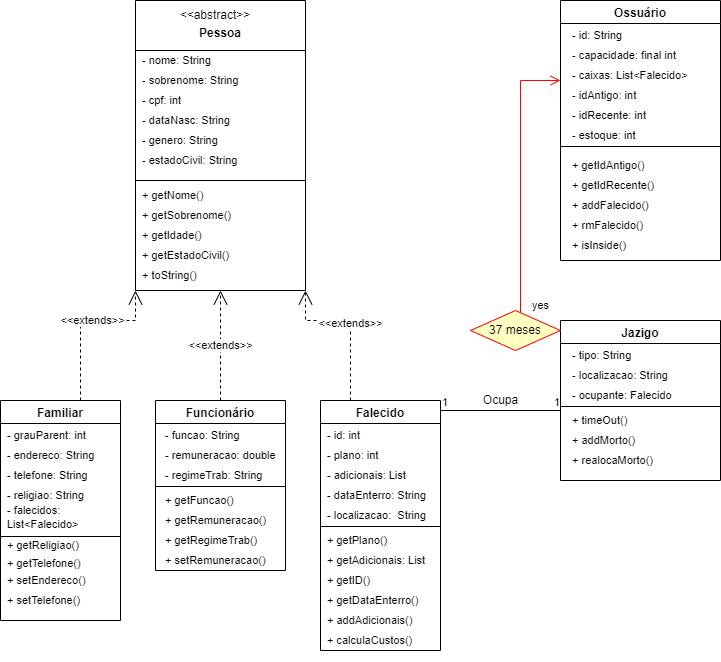

The diagram above was exported from draw.io. Its source (the exported page's mxGraphModel, read from the mxfile embedded in the PNG):
<mxGraphModel dx="1146" dy="577" grid="1" gridSize="10" guides="1" tooltips="1" connect="1" arrows="1" fold="1" page="1" pageScale="1" pageWidth="827" pageHeight="1169" math="0" shadow="0">
  <root>
    <mxCell id="WIyWlLk6GJQsqaUBKTNV-0" />
    <mxCell id="WIyWlLk6GJQsqaUBKTNV-1" parent="WIyWlLk6GJQsqaUBKTNV-0" />
    <mxCell id="TPqjLxjx3_IqTUueN71M-21" value="&#10;Pessoa" style="swimlane;startSize=50;" parent="WIyWlLk6GJQsqaUBKTNV-1" vertex="1">
      <mxGeometry x="175" y="40" width="170" height="290" as="geometry" />
    </mxCell>
    <mxCell id="z4tEDmpvduUyFyy5nsTd-0" value="&amp;lt;&amp;lt;abstract&amp;gt;&amp;gt;" style="text;html=1;strokeColor=none;fillColor=none;align=center;verticalAlign=middle;whiteSpace=wrap;rounded=0;" parent="TPqjLxjx3_IqTUueN71M-21" vertex="1">
      <mxGeometry x="50" width="60" height="30" as="geometry" />
    </mxCell>
    <mxCell id="z4tEDmpvduUyFyy5nsTd-1" value="&lt;font style=&quot;font-size: 11px;&quot;&gt;- nome: String&lt;/font&gt;" style="text;html=1;strokeColor=none;fillColor=none;align=left;verticalAlign=middle;whiteSpace=wrap;rounded=0;" parent="TPqjLxjx3_IqTUueN71M-21" vertex="1">
      <mxGeometry x="5" y="50" width="75" height="20" as="geometry" />
    </mxCell>
    <mxCell id="z4tEDmpvduUyFyy5nsTd-3" value="&lt;font style=&quot;font-size: 11px;&quot;&gt;- sobrenome: String&lt;/font&gt;" style="text;html=1;strokeColor=none;fillColor=none;align=left;verticalAlign=middle;whiteSpace=wrap;rounded=0;" parent="TPqjLxjx3_IqTUueN71M-21" vertex="1">
      <mxGeometry x="5" y="70" width="105" height="20" as="geometry" />
    </mxCell>
    <mxCell id="z4tEDmpvduUyFyy5nsTd-4" value="&lt;font style=&quot;font-size: 11px;&quot;&gt;- dataNasc: String&lt;/font&gt;" style="text;html=1;strokeColor=none;fillColor=none;align=left;verticalAlign=middle;whiteSpace=wrap;rounded=0;" parent="TPqjLxjx3_IqTUueN71M-21" vertex="1">
      <mxGeometry x="5" y="110" width="95" height="20" as="geometry" />
    </mxCell>
    <mxCell id="z4tEDmpvduUyFyy5nsTd-5" value="&lt;font style=&quot;font-size: 11px;&quot;&gt;- genero: String&lt;/font&gt;" style="text;html=1;strokeColor=none;fillColor=none;align=left;verticalAlign=middle;whiteSpace=wrap;rounded=0;" parent="TPqjLxjx3_IqTUueN71M-21" vertex="1">
      <mxGeometry x="5" y="130" width="85" height="20" as="geometry" />
    </mxCell>
    <mxCell id="z4tEDmpvduUyFyy5nsTd-6" value="&lt;font style=&quot;font-size: 11px;&quot;&gt;- estadoCivil: String&lt;/font&gt;" style="text;html=1;strokeColor=none;fillColor=none;align=left;verticalAlign=middle;whiteSpace=wrap;rounded=0;" parent="TPqjLxjx3_IqTUueN71M-21" vertex="1">
      <mxGeometry x="5" y="150" width="105" height="20" as="geometry" />
    </mxCell>
    <mxCell id="z4tEDmpvduUyFyy5nsTd-14" value="&lt;font style=&quot;font-size: 11px;&quot;&gt;+ getNome()&lt;/font&gt;" style="text;html=1;strokeColor=none;fillColor=none;align=left;verticalAlign=middle;whiteSpace=wrap;rounded=0;" parent="TPqjLxjx3_IqTUueN71M-21" vertex="1">
      <mxGeometry x="5" y="180" width="65" height="30" as="geometry" />
    </mxCell>
    <mxCell id="z4tEDmpvduUyFyy5nsTd-15" value="&lt;font style=&quot;font-size: 11px;&quot;&gt;+ getSobrenome()&lt;/font&gt;" style="text;html=1;strokeColor=none;fillColor=none;align=left;verticalAlign=middle;whiteSpace=wrap;rounded=0;" parent="TPqjLxjx3_IqTUueN71M-21" vertex="1">
      <mxGeometry x="5" y="200" width="95" height="30" as="geometry" />
    </mxCell>
    <mxCell id="z4tEDmpvduUyFyy5nsTd-16" value="&lt;font style=&quot;font-size: 11px;&quot;&gt;+ getIdade()&lt;/font&gt;" style="text;html=1;strokeColor=none;fillColor=none;align=left;verticalAlign=middle;whiteSpace=wrap;rounded=0;" parent="TPqjLxjx3_IqTUueN71M-21" vertex="1">
      <mxGeometry x="5" y="220" width="75" height="30" as="geometry" />
    </mxCell>
    <mxCell id="z4tEDmpvduUyFyy5nsTd-17" value="&lt;font style=&quot;font-size: 11px;&quot;&gt;+ getEstadoCivil()&lt;/font&gt;" style="text;html=1;strokeColor=none;fillColor=none;align=left;verticalAlign=middle;whiteSpace=wrap;rounded=0;" parent="TPqjLxjx3_IqTUueN71M-21" vertex="1">
      <mxGeometry x="5" y="240" width="95" height="30" as="geometry" />
    </mxCell>
    <mxCell id="z4tEDmpvduUyFyy5nsTd-20" value="" style="endArrow=none;html=1;rounded=0;fontSize=11;" parent="TPqjLxjx3_IqTUueN71M-21" edge="1">
      <mxGeometry width="50" height="50" relative="1" as="geometry">
        <mxPoint y="180" as="sourcePoint" />
        <mxPoint x="170" y="180" as="targetPoint" />
      </mxGeometry>
    </mxCell>
    <mxCell id="z4tEDmpvduUyFyy5nsTd-46" value="- cpf: int" style="text;html=1;strokeColor=none;fillColor=none;align=left;verticalAlign=middle;whiteSpace=wrap;rounded=0;fontSize=11;" parent="TPqjLxjx3_IqTUueN71M-21" vertex="1">
      <mxGeometry x="5" y="90" width="55" height="20" as="geometry" />
    </mxCell>
    <mxCell id="z4tEDmpvduUyFyy5nsTd-94" value="+ toString()" style="text;html=1;strokeColor=none;fillColor=none;align=left;verticalAlign=middle;whiteSpace=wrap;rounded=0;fontSize=11;" parent="TPqjLxjx3_IqTUueN71M-21" vertex="1">
      <mxGeometry x="5" y="260" width="110" height="30" as="geometry" />
    </mxCell>
    <mxCell id="TPqjLxjx3_IqTUueN71M-22" value="Jazigo" style="swimlane;" parent="WIyWlLk6GJQsqaUBKTNV-1" vertex="1">
      <mxGeometry x="600" y="360" width="160" height="160" as="geometry" />
    </mxCell>
    <mxCell id="z4tEDmpvduUyFyy5nsTd-95" value="- tipo: String" style="text;html=1;strokeColor=none;fillColor=none;align=left;verticalAlign=middle;whiteSpace=wrap;rounded=0;fontSize=11;" parent="TPqjLxjx3_IqTUueN71M-22" vertex="1">
      <mxGeometry x="10" y="20" width="80" height="30" as="geometry" />
    </mxCell>
    <mxCell id="z4tEDmpvduUyFyy5nsTd-96" value="- localizacao: String" style="text;html=1;strokeColor=none;fillColor=none;align=left;verticalAlign=middle;whiteSpace=wrap;rounded=0;fontSize=11;" parent="TPqjLxjx3_IqTUueN71M-22" vertex="1">
      <mxGeometry x="10" y="40" width="110" height="30" as="geometry" />
    </mxCell>
    <mxCell id="z4tEDmpvduUyFyy5nsTd-97" value="- ocupante: Falecido" style="text;html=1;strokeColor=none;fillColor=none;align=left;verticalAlign=middle;whiteSpace=wrap;rounded=0;fontSize=11;" parent="TPqjLxjx3_IqTUueN71M-22" vertex="1">
      <mxGeometry x="10" y="60" width="110" height="30" as="geometry" />
    </mxCell>
    <mxCell id="z4tEDmpvduUyFyy5nsTd-98" value="" style="line;strokeWidth=1;fillColor=none;align=left;verticalAlign=middle;spacingTop=-1;spacingLeft=3;spacingRight=3;rotatable=0;labelPosition=right;points=[];portConstraint=eastwest;fontSize=11;" parent="TPqjLxjx3_IqTUueN71M-22" vertex="1">
      <mxGeometry y="82" width="160" height="8" as="geometry" />
    </mxCell>
    <mxCell id="z4tEDmpvduUyFyy5nsTd-99" value="+ timeOut()" style="text;html=1;strokeColor=none;fillColor=none;align=left;verticalAlign=middle;whiteSpace=wrap;rounded=0;fontSize=11;" parent="TPqjLxjx3_IqTUueN71M-22" vertex="1">
      <mxGeometry x="10" y="85" width="80" height="30" as="geometry" />
    </mxCell>
    <mxCell id="z4tEDmpvduUyFyy5nsTd-100" value="+ addMorto()" style="text;html=1;strokeColor=none;fillColor=none;align=left;verticalAlign=middle;whiteSpace=wrap;rounded=0;fontSize=11;" parent="TPqjLxjx3_IqTUueN71M-22" vertex="1">
      <mxGeometry x="10" y="100" width="80" height="40" as="geometry" />
    </mxCell>
    <mxCell id="z4tEDmpvduUyFyy5nsTd-101" value="+ realocaMorto()" style="text;html=1;strokeColor=none;fillColor=none;align=left;verticalAlign=middle;whiteSpace=wrap;rounded=0;fontSize=11;" parent="TPqjLxjx3_IqTUueN71M-22" vertex="1">
      <mxGeometry x="10" y="120" width="90" height="40" as="geometry" />
    </mxCell>
    <mxCell id="TPqjLxjx3_IqTUueN71M-23" value="Familiar" style="swimlane;" parent="WIyWlLk6GJQsqaUBKTNV-1" vertex="1">
      <mxGeometry x="40" y="440" width="120" height="220" as="geometry" />
    </mxCell>
    <mxCell id="z4tEDmpvduUyFyy5nsTd-41" value="- grauParent: int" style="text;html=1;strokeColor=none;fillColor=none;align=left;verticalAlign=middle;whiteSpace=wrap;rounded=0;fontSize=11;" parent="TPqjLxjx3_IqTUueN71M-23" vertex="1">
      <mxGeometry x="5" y="20" width="110" height="30" as="geometry" />
    </mxCell>
    <mxCell id="z4tEDmpvduUyFyy5nsTd-42" value="- telefone: String" style="text;html=1;strokeColor=none;fillColor=none;align=left;verticalAlign=middle;whiteSpace=wrap;rounded=0;fontSize=11;" parent="TPqjLxjx3_IqTUueN71M-23" vertex="1">
      <mxGeometry x="5" y="60" width="110" height="30" as="geometry" />
    </mxCell>
    <mxCell id="z4tEDmpvduUyFyy5nsTd-43" value="- endereco: String" style="text;html=1;strokeColor=none;fillColor=none;align=left;verticalAlign=middle;whiteSpace=wrap;rounded=0;fontSize=11;" parent="TPqjLxjx3_IqTUueN71M-23" vertex="1">
      <mxGeometry x="5" y="40" width="110" height="30" as="geometry" />
    </mxCell>
    <mxCell id="z4tEDmpvduUyFyy5nsTd-48" value="- religiao: String" style="text;html=1;strokeColor=none;fillColor=none;align=left;verticalAlign=middle;whiteSpace=wrap;rounded=0;fontSize=11;" parent="TPqjLxjx3_IqTUueN71M-23" vertex="1">
      <mxGeometry x="5" y="80" width="110" height="30" as="geometry" />
    </mxCell>
    <mxCell id="z4tEDmpvduUyFyy5nsTd-51" value="" style="line;strokeWidth=1;fillColor=none;align=left;verticalAlign=middle;spacingTop=-1;spacingLeft=3;spacingRight=3;rotatable=0;labelPosition=right;points=[];portConstraint=eastwest;fontSize=11;" parent="TPqjLxjx3_IqTUueN71M-23" vertex="1">
      <mxGeometry y="132" width="120" height="8" as="geometry" />
    </mxCell>
    <mxCell id="z4tEDmpvduUyFyy5nsTd-57" value="+ getReligiao()" style="text;html=1;strokeColor=none;fillColor=none;align=left;verticalAlign=middle;whiteSpace=wrap;rounded=0;fontSize=11;" parent="TPqjLxjx3_IqTUueN71M-23" vertex="1">
      <mxGeometry x="5" y="125" width="90" height="40" as="geometry" />
    </mxCell>
    <mxCell id="z4tEDmpvduUyFyy5nsTd-58" value="+ getTelefone()" style="text;html=1;strokeColor=none;fillColor=none;align=left;verticalAlign=middle;whiteSpace=wrap;rounded=0;fontSize=11;" parent="TPqjLxjx3_IqTUueN71M-23" vertex="1">
      <mxGeometry x="5" y="145" width="90" height="35" as="geometry" />
    </mxCell>
    <mxCell id="-2PHtyBFK_BF7Mh6y2bG-0" value="&lt;font style=&quot;font-size: 11px;&quot;&gt;+ setEndereco()&lt;/font&gt;" style="text;html=1;strokeColor=none;fillColor=none;align=left;verticalAlign=middle;whiteSpace=wrap;rounded=0;" parent="TPqjLxjx3_IqTUueN71M-23" vertex="1">
      <mxGeometry x="5" y="160" width="120" height="40" as="geometry" />
    </mxCell>
    <mxCell id="-2PHtyBFK_BF7Mh6y2bG-1" value="&lt;font style=&quot;font-size: 11px;&quot;&gt;+ setTelefone()&lt;/font&gt;" style="text;html=1;strokeColor=none;fillColor=none;align=left;verticalAlign=middle;whiteSpace=wrap;rounded=0;" parent="TPqjLxjx3_IqTUueN71M-23" vertex="1">
      <mxGeometry x="5" y="180" width="120" height="40" as="geometry" />
    </mxCell>
    <mxCell id="z4tEDmpvduUyFyy5nsTd-56" value="&lt;span style=&quot;&quot;&gt;- falecidos: List&amp;lt;Falecido&amp;gt;&lt;/span&gt;" style="text;html=1;strokeColor=none;fillColor=none;align=left;verticalAlign=middle;whiteSpace=wrap;rounded=0;fontSize=11;" parent="TPqjLxjx3_IqTUueN71M-23" vertex="1">
      <mxGeometry x="5" y="102" width="125" height="30" as="geometry" />
    </mxCell>
    <mxCell id="TPqjLxjx3_IqTUueN71M-24" value="Funcionário" style="swimlane;" parent="WIyWlLk6GJQsqaUBKTNV-1" vertex="1">
      <mxGeometry x="195" y="440" width="130" height="170" as="geometry" />
    </mxCell>
    <mxCell id="z4tEDmpvduUyFyy5nsTd-68" value="- funcao: String" style="text;html=1;strokeColor=none;fillColor=none;align=left;verticalAlign=middle;whiteSpace=wrap;rounded=0;fontSize=11;" parent="TPqjLxjx3_IqTUueN71M-24" vertex="1">
      <mxGeometry x="7.5" y="20" width="95" height="30" as="geometry" />
    </mxCell>
    <mxCell id="z4tEDmpvduUyFyy5nsTd-69" value="- remuneracao: double" style="text;html=1;strokeColor=none;fillColor=none;align=left;verticalAlign=middle;whiteSpace=wrap;rounded=0;fontSize=11;" parent="TPqjLxjx3_IqTUueN71M-24" vertex="1">
      <mxGeometry x="7.5" y="40" width="122.5" height="30" as="geometry" />
    </mxCell>
    <mxCell id="z4tEDmpvduUyFyy5nsTd-74" value="&lt;span style=&quot;&quot;&gt;- regimeTrab: String&lt;/span&gt;" style="text;html=1;strokeColor=none;fillColor=none;align=left;verticalAlign=middle;whiteSpace=wrap;rounded=0;fontSize=11;" parent="TPqjLxjx3_IqTUueN71M-24" vertex="1">
      <mxGeometry x="7.5" y="60" width="120" height="30" as="geometry" />
    </mxCell>
    <mxCell id="z4tEDmpvduUyFyy5nsTd-75" value="" style="line;strokeWidth=1;fillColor=none;align=left;verticalAlign=middle;spacingTop=-1;spacingLeft=3;spacingRight=3;rotatable=0;labelPosition=right;points=[];portConstraint=eastwest;fontSize=11;" parent="TPqjLxjx3_IqTUueN71M-24" vertex="1">
      <mxGeometry y="82" width="130" height="8" as="geometry" />
    </mxCell>
    <mxCell id="z4tEDmpvduUyFyy5nsTd-76" value="+ getFuncao()" style="text;html=1;strokeColor=none;fillColor=none;align=left;verticalAlign=middle;whiteSpace=wrap;rounded=0;fontSize=11;" parent="TPqjLxjx3_IqTUueN71M-24" vertex="1">
      <mxGeometry x="7.5" y="80" width="112.5" height="40" as="geometry" />
    </mxCell>
    <mxCell id="z4tEDmpvduUyFyy5nsTd-77" value="+ getRemuneracao()" style="text;html=1;strokeColor=none;fillColor=none;align=left;verticalAlign=middle;whiteSpace=wrap;rounded=0;fontSize=11;" parent="TPqjLxjx3_IqTUueN71M-24" vertex="1">
      <mxGeometry x="7.5" y="100" width="112.5" height="40" as="geometry" />
    </mxCell>
    <mxCell id="z4tEDmpvduUyFyy5nsTd-78" value="+ getRegimeTrab()" style="text;html=1;strokeColor=none;fillColor=none;align=left;verticalAlign=middle;whiteSpace=wrap;rounded=0;fontSize=11;" parent="TPqjLxjx3_IqTUueN71M-24" vertex="1">
      <mxGeometry x="7.5" y="120" width="112.5" height="40" as="geometry" />
    </mxCell>
    <mxCell id="-2PHtyBFK_BF7Mh6y2bG-2" value="+ setRemuneracao()" style="text;html=1;strokeColor=none;fillColor=none;align=left;verticalAlign=middle;whiteSpace=wrap;rounded=0;fontSize=11;" parent="TPqjLxjx3_IqTUueN71M-24" vertex="1">
      <mxGeometry x="7.5" y="140" width="112.5" height="40" as="geometry" />
    </mxCell>
    <mxCell id="TPqjLxjx3_IqTUueN71M-25" value="Falecido" style="swimlane;" parent="WIyWlLk6GJQsqaUBKTNV-1" vertex="1">
      <mxGeometry x="360" y="440" width="120" height="250" as="geometry">
        <mxRectangle x="360" y="440" width="90" height="30" as="alternateBounds" />
      </mxGeometry>
    </mxCell>
    <mxCell id="z4tEDmpvduUyFyy5nsTd-49" value="- plano: int" style="text;html=1;strokeColor=none;fillColor=none;align=left;verticalAlign=middle;whiteSpace=wrap;rounded=0;fontSize=11;" parent="TPqjLxjx3_IqTUueN71M-25" vertex="1">
      <mxGeometry x="5" y="40" width="110" height="30" as="geometry" />
    </mxCell>
    <mxCell id="z4tEDmpvduUyFyy5nsTd-50" value="- adicionais: List" style="text;html=1;strokeColor=none;fillColor=none;align=left;verticalAlign=middle;whiteSpace=wrap;rounded=0;fontSize=11;" parent="TPqjLxjx3_IqTUueN71M-25" vertex="1">
      <mxGeometry x="5" y="60" width="110" height="30" as="geometry" />
    </mxCell>
    <mxCell id="z4tEDmpvduUyFyy5nsTd-54" value="- id: int" style="text;html=1;strokeColor=none;fillColor=none;align=left;verticalAlign=middle;whiteSpace=wrap;rounded=0;fontSize=11;" parent="TPqjLxjx3_IqTUueN71M-25" vertex="1">
      <mxGeometry x="5" y="20" width="110" height="30" as="geometry" />
    </mxCell>
    <mxCell id="z4tEDmpvduUyFyy5nsTd-62" value="- dataEnterro: String" style="text;html=1;strokeColor=none;fillColor=none;align=left;verticalAlign=middle;whiteSpace=wrap;rounded=0;fontSize=11;" parent="TPqjLxjx3_IqTUueN71M-25" vertex="1">
      <mxGeometry x="5" y="80" width="139" height="30" as="geometry" />
    </mxCell>
    <mxCell id="z4tEDmpvduUyFyy5nsTd-63" value="- localizacao:&amp;nbsp; String" style="text;html=1;align=left;verticalAlign=middle;resizable=0;points=[];autosize=1;strokeColor=none;fillColor=none;fontSize=11;" parent="TPqjLxjx3_IqTUueN71M-25" vertex="1">
      <mxGeometry x="5" y="100" width="120" height="30" as="geometry" />
    </mxCell>
    <mxCell id="z4tEDmpvduUyFyy5nsTd-65" value="" style="line;strokeWidth=1;fillColor=none;align=left;verticalAlign=middle;spacingTop=-1;spacingLeft=3;spacingRight=3;rotatable=0;labelPosition=right;points=[];portConstraint=eastwest;fontSize=11;" parent="TPqjLxjx3_IqTUueN71M-25" vertex="1">
      <mxGeometry y="122" width="120" height="8" as="geometry" />
    </mxCell>
    <mxCell id="z4tEDmpvduUyFyy5nsTd-53" value="+ getAdicionais: List" style="text;html=1;strokeColor=none;fillColor=none;align=left;verticalAlign=middle;whiteSpace=wrap;rounded=0;fontSize=11;" parent="TPqjLxjx3_IqTUueN71M-25" vertex="1">
      <mxGeometry x="5" y="140" width="110" height="40" as="geometry" />
    </mxCell>
    <mxCell id="z4tEDmpvduUyFyy5nsTd-52" value="+ getPlano()" style="text;html=1;strokeColor=none;fillColor=none;align=left;verticalAlign=middle;whiteSpace=wrap;rounded=0;fontSize=11;" parent="TPqjLxjx3_IqTUueN71M-25" vertex="1">
      <mxGeometry x="5" y="125" width="110" height="30" as="geometry" />
    </mxCell>
    <mxCell id="z4tEDmpvduUyFyy5nsTd-66" value="+ getID()" style="text;html=1;strokeColor=none;fillColor=none;align=left;verticalAlign=middle;whiteSpace=wrap;rounded=0;fontSize=11;" parent="TPqjLxjx3_IqTUueN71M-25" vertex="1">
      <mxGeometry x="5" y="160" width="105" height="40" as="geometry" />
    </mxCell>
    <mxCell id="z4tEDmpvduUyFyy5nsTd-67" value="+ getDataEnterro()" style="text;html=1;strokeColor=none;fillColor=none;align=left;verticalAlign=middle;whiteSpace=wrap;rounded=0;fontSize=11;" parent="TPqjLxjx3_IqTUueN71M-25" vertex="1">
      <mxGeometry x="5" y="180" width="105" height="40" as="geometry" />
    </mxCell>
    <mxCell id="-2PHtyBFK_BF7Mh6y2bG-3" value="+ addAdicionais()" style="text;html=1;strokeColor=none;fillColor=none;align=left;verticalAlign=middle;whiteSpace=wrap;rounded=0;fontSize=11;" parent="TPqjLxjx3_IqTUueN71M-25" vertex="1">
      <mxGeometry x="5" y="200" width="112.5" height="40" as="geometry" />
    </mxCell>
    <mxCell id="-2PHtyBFK_BF7Mh6y2bG-18" value="+ calculaCustos()" style="text;html=1;strokeColor=none;fillColor=none;align=left;verticalAlign=middle;whiteSpace=wrap;rounded=0;fontSize=11;" parent="TPqjLxjx3_IqTUueN71M-25" vertex="1">
      <mxGeometry x="5" y="220" width="112.5" height="40" as="geometry" />
    </mxCell>
    <mxCell id="TPqjLxjx3_IqTUueN71M-27" value="Ossuário" style="swimlane;startSize=23;" parent="WIyWlLk6GJQsqaUBKTNV-1" vertex="1">
      <mxGeometry x="600" y="40" width="160" height="260" as="geometry" />
    </mxCell>
    <mxCell id="z4tEDmpvduUyFyy5nsTd-81" value="- capacidade: final int" style="text;html=1;strokeColor=none;fillColor=none;align=left;verticalAlign=middle;whiteSpace=wrap;rounded=0;fontSize=11;" parent="TPqjLxjx3_IqTUueN71M-27" vertex="1">
      <mxGeometry x="10" y="40" width="120" height="30" as="geometry" />
    </mxCell>
    <mxCell id="z4tEDmpvduUyFyy5nsTd-83" value="- idAntigo: int" style="text;html=1;strokeColor=none;fillColor=none;align=left;verticalAlign=middle;whiteSpace=wrap;rounded=0;fontSize=11;" parent="TPqjLxjx3_IqTUueN71M-27" vertex="1">
      <mxGeometry x="10" y="80" width="110" height="30" as="geometry" />
    </mxCell>
    <mxCell id="z4tEDmpvduUyFyy5nsTd-84" value="- idRecente: int" style="text;html=1;strokeColor=none;fillColor=none;align=left;verticalAlign=middle;whiteSpace=wrap;rounded=0;fontSize=11;" parent="TPqjLxjx3_IqTUueN71M-27" vertex="1">
      <mxGeometry x="10" y="100" width="110" height="30" as="geometry" />
    </mxCell>
    <mxCell id="z4tEDmpvduUyFyy5nsTd-85" value="- caixas: List&amp;lt;Falecido&amp;gt;" style="text;html=1;strokeColor=none;fillColor=none;align=left;verticalAlign=middle;whiteSpace=wrap;rounded=0;fontSize=11;" parent="TPqjLxjx3_IqTUueN71M-27" vertex="1">
      <mxGeometry x="10" y="60" width="130" height="30" as="geometry" />
    </mxCell>
    <mxCell id="z4tEDmpvduUyFyy5nsTd-86" value="- estoque: int" style="text;html=1;strokeColor=none;fillColor=none;align=left;verticalAlign=middle;whiteSpace=wrap;rounded=0;fontSize=11;" parent="TPqjLxjx3_IqTUueN71M-27" vertex="1">
      <mxGeometry x="10" y="120" width="110" height="30" as="geometry" />
    </mxCell>
    <mxCell id="z4tEDmpvduUyFyy5nsTd-88" value="" style="line;strokeWidth=1;fillColor=none;align=left;verticalAlign=middle;spacingTop=-1;spacingLeft=3;spacingRight=3;rotatable=0;labelPosition=right;points=[];portConstraint=eastwest;fontSize=11;" parent="TPqjLxjx3_IqTUueN71M-27" vertex="1">
      <mxGeometry y="142" width="160" height="8" as="geometry" />
    </mxCell>
    <mxCell id="z4tEDmpvduUyFyy5nsTd-89" value="+ getIdAntigo()" style="text;html=1;strokeColor=none;fillColor=none;align=left;verticalAlign=middle;whiteSpace=wrap;rounded=0;fontSize=11;" parent="TPqjLxjx3_IqTUueN71M-27" vertex="1">
      <mxGeometry x="10" y="150" width="110" height="30" as="geometry" />
    </mxCell>
    <mxCell id="z4tEDmpvduUyFyy5nsTd-90" value="+ getIdRecente()" style="text;html=1;strokeColor=none;fillColor=none;align=left;verticalAlign=middle;whiteSpace=wrap;rounded=0;fontSize=11;" parent="TPqjLxjx3_IqTUueN71M-27" vertex="1">
      <mxGeometry x="10" y="170" width="110" height="30" as="geometry" />
    </mxCell>
    <mxCell id="z4tEDmpvduUyFyy5nsTd-91" value="+ addFalecido()" style="text;html=1;strokeColor=none;fillColor=none;align=left;verticalAlign=middle;whiteSpace=wrap;rounded=0;fontSize=11;" parent="TPqjLxjx3_IqTUueN71M-27" vertex="1">
      <mxGeometry x="10" y="190" width="110" height="30" as="geometry" />
    </mxCell>
    <mxCell id="z4tEDmpvduUyFyy5nsTd-92" value="+ rmFalecido()" style="text;html=1;strokeColor=none;fillColor=none;align=left;verticalAlign=middle;whiteSpace=wrap;rounded=0;fontSize=11;" parent="TPqjLxjx3_IqTUueN71M-27" vertex="1">
      <mxGeometry x="10" y="210" width="110" height="30" as="geometry" />
    </mxCell>
    <mxCell id="z4tEDmpvduUyFyy5nsTd-93" value="+ isInside()" style="text;html=1;strokeColor=none;fillColor=none;align=left;verticalAlign=middle;whiteSpace=wrap;rounded=0;fontSize=11;" parent="TPqjLxjx3_IqTUueN71M-27" vertex="1">
      <mxGeometry x="10" y="230" width="110" height="30" as="geometry" />
    </mxCell>
    <mxCell id="-2PHtyBFK_BF7Mh6y2bG-17" value="- id: String" style="text;html=1;strokeColor=none;fillColor=none;align=left;verticalAlign=middle;whiteSpace=wrap;rounded=0;fontSize=11;" parent="TPqjLxjx3_IqTUueN71M-27" vertex="1">
      <mxGeometry x="10" y="20" width="110" height="30" as="geometry" />
    </mxCell>
    <mxCell id="z4tEDmpvduUyFyy5nsTd-34" value="&amp;lt;&amp;lt;extends&amp;gt;&amp;gt;" style="endArrow=open;endSize=12;dashed=1;html=1;rounded=0;fontSize=11;exitX=0.667;exitY=0;exitDx=0;exitDy=0;entryX=0;entryY=1;entryDx=0;entryDy=0;exitPerimeter=0;" parent="WIyWlLk6GJQsqaUBKTNV-1" source="TPqjLxjx3_IqTUueN71M-23" target="TPqjLxjx3_IqTUueN71M-21" edge="1">
      <mxGeometry x="0.1163" width="160" relative="1" as="geometry">
        <mxPoint x="320" y="410" as="sourcePoint" />
        <mxPoint x="200" y="360" as="targetPoint" />
        <Array as="points">
          <mxPoint x="120" y="400" />
          <mxPoint x="120" y="360" />
          <mxPoint x="175" y="360" />
        </Array>
        <mxPoint as="offset" />
      </mxGeometry>
    </mxCell>
    <mxCell id="z4tEDmpvduUyFyy5nsTd-36" value="&amp;lt;&amp;lt;extends&amp;gt;&amp;gt;" style="endArrow=open;endSize=12;dashed=1;html=1;rounded=0;fontSize=11;exitX=0.5;exitY=0;exitDx=0;exitDy=0;entryX=0.5;entryY=1;entryDx=0;entryDy=0;" parent="WIyWlLk6GJQsqaUBKTNV-1" source="TPqjLxjx3_IqTUueN71M-24" target="TPqjLxjx3_IqTUueN71M-21" edge="1">
      <mxGeometry width="160" relative="1" as="geometry">
        <mxPoint x="320" y="410" as="sourcePoint" />
        <mxPoint x="260" y="320" as="targetPoint" />
        <mxPoint as="offset" />
      </mxGeometry>
    </mxCell>
    <mxCell id="z4tEDmpvduUyFyy5nsTd-39" value="&amp;lt;&amp;lt;extends&amp;gt;&amp;gt;" style="endArrow=open;endSize=12;dashed=1;html=1;rounded=0;fontSize=11;exitX=0.25;exitY=0;exitDx=0;exitDy=0;entryX=1;entryY=1;entryDx=0;entryDy=0;" parent="WIyWlLk6GJQsqaUBKTNV-1" source="TPqjLxjx3_IqTUueN71M-25" target="TPqjLxjx3_IqTUueN71M-21" edge="1">
      <mxGeometry width="160" relative="1" as="geometry">
        <mxPoint x="320" y="410" as="sourcePoint" />
        <mxPoint x="380" y="300" as="targetPoint" />
        <Array as="points">
          <mxPoint x="390" y="360" />
          <mxPoint x="345" y="360" />
        </Array>
      </mxGeometry>
    </mxCell>
    <mxCell id="2KU9rDnSOVA3kJU3VnwT-12" value="" style="endArrow=none;html=1;edgeStyle=orthogonalEdgeStyle;rounded=0;" edge="1" parent="WIyWlLk6GJQsqaUBKTNV-1">
      <mxGeometry relative="1" as="geometry">
        <mxPoint x="480" y="450" as="sourcePoint" />
        <mxPoint x="600" y="450" as="targetPoint" />
      </mxGeometry>
    </mxCell>
    <mxCell id="2KU9rDnSOVA3kJU3VnwT-13" value="1" style="edgeLabel;resizable=0;html=1;align=left;verticalAlign=bottom;" connectable="0" vertex="1" parent="2KU9rDnSOVA3kJU3VnwT-12">
      <mxGeometry x="-1" relative="1" as="geometry" />
    </mxCell>
    <mxCell id="2KU9rDnSOVA3kJU3VnwT-14" value="1" style="edgeLabel;resizable=0;html=1;align=right;verticalAlign=bottom;" connectable="0" vertex="1" parent="2KU9rDnSOVA3kJU3VnwT-12">
      <mxGeometry x="1" relative="1" as="geometry" />
    </mxCell>
    <mxCell id="2KU9rDnSOVA3kJU3VnwT-15" value="Ocupa" style="text;html=1;align=center;verticalAlign=middle;resizable=0;points=[];autosize=1;strokeColor=none;fillColor=none;" vertex="1" parent="WIyWlLk6GJQsqaUBKTNV-1">
      <mxGeometry x="510" y="425" width="60" height="30" as="geometry" />
    </mxCell>
    <mxCell id="2KU9rDnSOVA3kJU3VnwT-32" value="37 meses" style="rhombus;whiteSpace=wrap;html=1;fillColor=#ffffc0;strokeColor=#ff0000;" vertex="1" parent="WIyWlLk6GJQsqaUBKTNV-1">
      <mxGeometry x="510" y="350" width="90" height="40" as="geometry" />
    </mxCell>
    <mxCell id="2KU9rDnSOVA3kJU3VnwT-34" value="yes" style="edgeStyle=orthogonalEdgeStyle;html=1;align=left;verticalAlign=top;endArrow=open;endSize=8;strokeColor=#ff0000;rounded=0;" edge="1" source="2KU9rDnSOVA3kJU3VnwT-32" parent="WIyWlLk6GJQsqaUBKTNV-1">
      <mxGeometry x="-0.8518" y="-10" relative="1" as="geometry">
        <mxPoint x="600" y="120" as="targetPoint" />
        <Array as="points">
          <mxPoint x="560" y="120" />
        </Array>
        <mxPoint as="offset" />
      </mxGeometry>
    </mxCell>
  </root>
</mxGraphModel>